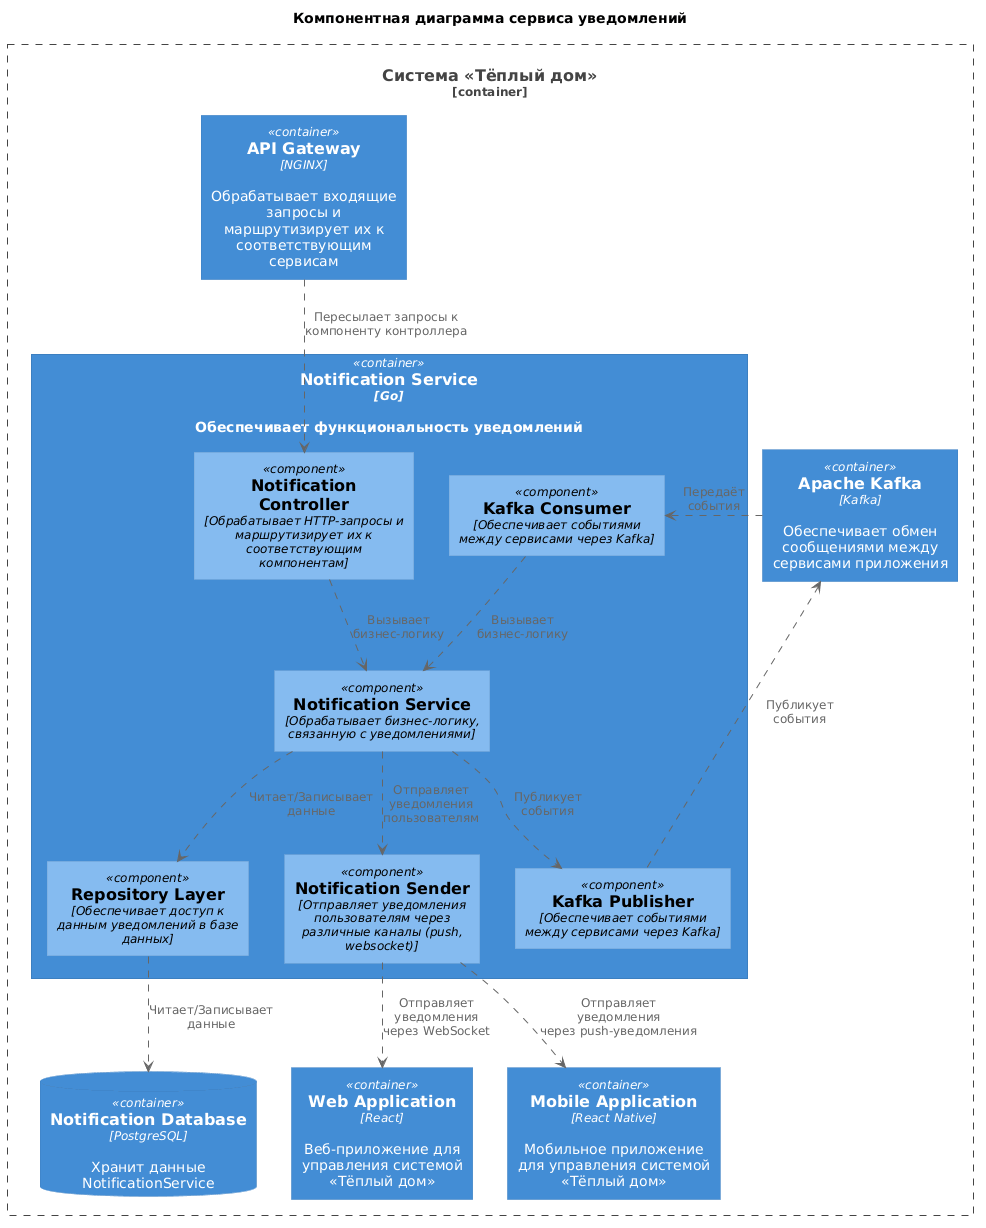

The diagram above was rendered by PlantUML. Its source (embedded in the PNG):
@startuml
title Компонентная диаграмма сервиса уведомлений
' Импорт
!include ../../uml-lib/C4_Component.puml
' Система
Container_Boundary(system, "Система «Тёплый дом»"){
  ' Приложения
  Container(WebApp, "Web Application", "React", "Веб-приложение для управления системой «Тёплый дом»")
  Container(MobileApp, "Mobile Application", "React Native", "Мобильное приложение для управления системой «Тёплый дом»")
  ' Сервисы
  Container(NotificationService, "Notification Service", "Go", "Обеспечивает функциональность уведомлений")
  Container(ApiGateway, "API Gateway", "NGINX", "Обрабатывает входящие запросы и маршрутизирует их к соответствующим сервисам")
  ' Брокеры сообщений
  Container(Kafka, "Apache Kafka", "Kafka", "Обеспечивает обмен сообщениями между сервисами приложения")  
  ' СУБД Notification Service
  ContainerDb(NotificationDatabase, "Notification Database", "PostgreSQL", "Хранит данные NotificationService")
}
' Сервис уведомлений
Container(NotificationService, "Notification Service") {
' Компоненты сервиса уведомлений
  Component(ControllerComponent, "Notification Controller","Обрабатывает HTTP-запросы и маршрутизирует их к соответствующим компонентам")
  Component(ServiceComponent, "Notification Service", "Обрабатывает бизнес-логику, связанную с уведомлениями")
  Component(KafkaPublisher, "Kafka Publisher", "Обеспечивает событиями между сервисами через Kafka")
  Component(KafkaConsumer, "Kafka Consumer", "Обеспечивает событиями между сервисами через Kafka")
  Component(RepositoryComponent, "Repository Layer", "Обеспечивает доступ к данным уведомлений в базе данных")
  Component(NotificationSenderComponent, "Notification Sender", "Отправляет уведомления пользователям через различные каналы (push, websocket)")
}
' Взаимодействия компонентов
ControllerComponent ..> ServiceComponent : "Вызывает\nбизнес-логику"
KafkaConsumer ..> ServiceComponent : "Вызывает\nбизнес-логику"
ServiceComponent ..> RepositoryComponent : "Читает/Записывает\nданные"
ServiceComponent ..> KafkaPublisher : "Публикует\nсобытия"
ServiceComponent ..> NotificationSenderComponent : "Отправляет\nуведомления\nпользователям"
RepositoryComponent ..> NotificationDatabase : "Читает/Записывает\nданные"
' Взаимодействия с сервисами
ApiGateway ..> ControllerComponent : "Пересылает запросы к компоненту контроллера"
KafkaPublisher .left.> Kafka : "Публикует\nсобытия"
Kafka .right.> KafkaConsumer : "Передаёт\nсобытия"
NotificationSenderComponent ..> WebApp : "Отправляет\nуведомления\nчерез WebSocket"
NotificationSenderComponent ..> MobileApp : "Отправляет\nуведомления\nчерез push-уведомления"
@enduml